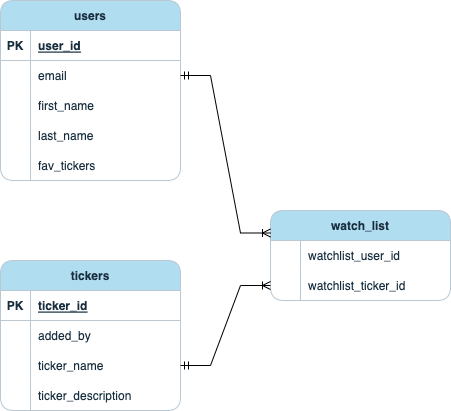

The diagram above was exported from draw.io. Its source (the exported page's mxGraphModel, read from the mxfile embedded in the PNG):
<mxGraphModel dx="885" dy="553" grid="1" gridSize="10" guides="1" tooltips="1" connect="1" arrows="1" fold="1" page="1" pageScale="1" pageWidth="850" pageHeight="1100" math="0" shadow="0">
  <root>
    <mxCell id="0" />
    <mxCell id="1" parent="0" />
    <mxCell id="nWvyiOOqHT2NHt11xM8K-17" value="users" style="shape=table;startSize=30;container=1;collapsible=1;childLayout=tableLayout;fixedRows=1;rowLines=0;fontStyle=1;align=center;resizeLast=1;fillColor=#B1DDF0;strokeColor=#BAC8D3;labelBorderColor=none;labelBackgroundColor=none;rounded=1;swimlaneLine=1;shadow=0;resizeLastRow=0;fontColor=#182E3E;" vertex="1" parent="1">
      <mxGeometry x="120" y="30" width="180" height="180" as="geometry">
        <mxRectangle x="70" y="70" width="70" height="30" as="alternateBounds" />
      </mxGeometry>
    </mxCell>
    <mxCell id="nWvyiOOqHT2NHt11xM8K-18" value="" style="shape=tableRow;horizontal=0;startSize=0;swimlaneHead=0;swimlaneBody=0;fillColor=none;collapsible=0;dropTarget=0;points=[[0,0.5],[1,0.5]];portConstraint=eastwest;top=0;left=0;right=0;bottom=1;labelBackgroundColor=none;strokeColor=#BAC8D3;fontColor=#182E3E;rounded=1;" vertex="1" parent="nWvyiOOqHT2NHt11xM8K-17">
      <mxGeometry y="30" width="180" height="30" as="geometry" />
    </mxCell>
    <mxCell id="nWvyiOOqHT2NHt11xM8K-19" value="PK" style="shape=partialRectangle;connectable=0;fillColor=none;top=0;left=0;bottom=0;right=0;fontStyle=1;overflow=hidden;labelBackgroundColor=none;strokeColor=#BAC8D3;fontColor=#182E3E;rounded=1;" vertex="1" parent="nWvyiOOqHT2NHt11xM8K-18">
      <mxGeometry width="30" height="30" as="geometry">
        <mxRectangle width="30" height="30" as="alternateBounds" />
      </mxGeometry>
    </mxCell>
    <mxCell id="nWvyiOOqHT2NHt11xM8K-20" value="user_id" style="shape=partialRectangle;connectable=0;fillColor=none;top=0;left=0;bottom=0;right=0;align=left;spacingLeft=6;fontStyle=5;overflow=hidden;perimeterSpacing=0;opacity=0;labelBackgroundColor=none;strokeColor=#BAC8D3;fontColor=#182E3E;rounded=1;" vertex="1" parent="nWvyiOOqHT2NHt11xM8K-18">
      <mxGeometry x="30" width="150" height="30" as="geometry">
        <mxRectangle width="150" height="30" as="alternateBounds" />
      </mxGeometry>
    </mxCell>
    <mxCell id="nWvyiOOqHT2NHt11xM8K-21" value="" style="shape=tableRow;horizontal=0;startSize=0;swimlaneHead=0;swimlaneBody=0;fillColor=none;collapsible=0;dropTarget=0;points=[[0,0.5],[1,0.5]];portConstraint=eastwest;top=0;left=0;right=0;bottom=0;labelBackgroundColor=none;strokeColor=#BAC8D3;fontColor=#182E3E;rounded=1;" vertex="1" parent="nWvyiOOqHT2NHt11xM8K-17">
      <mxGeometry y="60" width="180" height="30" as="geometry" />
    </mxCell>
    <mxCell id="nWvyiOOqHT2NHt11xM8K-22" value="" style="shape=partialRectangle;connectable=0;fillColor=none;top=0;left=0;bottom=0;right=0;editable=1;overflow=hidden;labelBackgroundColor=none;strokeColor=#BAC8D3;fontColor=#182E3E;rounded=1;" vertex="1" parent="nWvyiOOqHT2NHt11xM8K-21">
      <mxGeometry width="30" height="30" as="geometry">
        <mxRectangle width="30" height="30" as="alternateBounds" />
      </mxGeometry>
    </mxCell>
    <mxCell id="nWvyiOOqHT2NHt11xM8K-23" value="email" style="shape=partialRectangle;connectable=0;fillColor=none;top=0;left=0;bottom=0;right=0;align=left;spacingLeft=6;overflow=hidden;perimeterSpacing=0;opacity=0;labelBackgroundColor=none;strokeColor=#BAC8D3;fontColor=#182E3E;rounded=1;" vertex="1" parent="nWvyiOOqHT2NHt11xM8K-21">
      <mxGeometry x="30" width="150" height="30" as="geometry">
        <mxRectangle width="150" height="30" as="alternateBounds" />
      </mxGeometry>
    </mxCell>
    <mxCell id="nWvyiOOqHT2NHt11xM8K-24" value="" style="shape=tableRow;horizontal=0;startSize=0;swimlaneHead=0;swimlaneBody=0;fillColor=none;collapsible=0;dropTarget=0;points=[[0,0.5],[1,0.5]];portConstraint=eastwest;top=0;left=0;right=0;bottom=0;labelBackgroundColor=none;strokeColor=#BAC8D3;fontColor=#182E3E;rounded=1;" vertex="1" parent="nWvyiOOqHT2NHt11xM8K-17">
      <mxGeometry y="90" width="180" height="30" as="geometry" />
    </mxCell>
    <mxCell id="nWvyiOOqHT2NHt11xM8K-25" value="" style="shape=partialRectangle;connectable=0;fillColor=none;top=0;left=0;bottom=0;right=0;editable=1;overflow=hidden;labelBackgroundColor=none;strokeColor=#BAC8D3;fontColor=#182E3E;rounded=1;" vertex="1" parent="nWvyiOOqHT2NHt11xM8K-24">
      <mxGeometry width="30" height="30" as="geometry">
        <mxRectangle width="30" height="30" as="alternateBounds" />
      </mxGeometry>
    </mxCell>
    <mxCell id="nWvyiOOqHT2NHt11xM8K-26" value="first_name" style="shape=partialRectangle;connectable=0;fillColor=none;top=0;left=0;bottom=0;right=0;align=left;spacingLeft=6;overflow=hidden;perimeterSpacing=0;opacity=0;labelBackgroundColor=none;strokeColor=#BAC8D3;fontColor=#182E3E;rounded=1;" vertex="1" parent="nWvyiOOqHT2NHt11xM8K-24">
      <mxGeometry x="30" width="150" height="30" as="geometry">
        <mxRectangle width="150" height="30" as="alternateBounds" />
      </mxGeometry>
    </mxCell>
    <mxCell id="nWvyiOOqHT2NHt11xM8K-27" value="" style="shape=tableRow;horizontal=0;startSize=0;swimlaneHead=0;swimlaneBody=0;fillColor=none;collapsible=0;dropTarget=0;points=[[0,0.5],[1,0.5]];portConstraint=eastwest;top=0;left=0;right=0;bottom=0;labelBackgroundColor=none;strokeColor=#BAC8D3;fontColor=#182E3E;rounded=1;" vertex="1" parent="nWvyiOOqHT2NHt11xM8K-17">
      <mxGeometry y="120" width="180" height="30" as="geometry" />
    </mxCell>
    <mxCell id="nWvyiOOqHT2NHt11xM8K-28" value="" style="shape=partialRectangle;connectable=0;fillColor=none;top=0;left=0;bottom=0;right=0;editable=1;overflow=hidden;labelBackgroundColor=none;strokeColor=#BAC8D3;fontColor=#182E3E;rounded=1;" vertex="1" parent="nWvyiOOqHT2NHt11xM8K-27">
      <mxGeometry width="30" height="30" as="geometry">
        <mxRectangle width="30" height="30" as="alternateBounds" />
      </mxGeometry>
    </mxCell>
    <mxCell id="nWvyiOOqHT2NHt11xM8K-29" value="last_name" style="shape=partialRectangle;connectable=0;fillColor=none;top=0;left=0;bottom=0;right=0;align=left;spacingLeft=6;overflow=hidden;perimeterSpacing=0;opacity=0;labelBackgroundColor=none;strokeColor=#BAC8D3;fontColor=#182E3E;rounded=1;" vertex="1" parent="nWvyiOOqHT2NHt11xM8K-27">
      <mxGeometry x="30" width="150" height="30" as="geometry">
        <mxRectangle width="150" height="30" as="alternateBounds" />
      </mxGeometry>
    </mxCell>
    <mxCell id="nWvyiOOqHT2NHt11xM8K-39" value="" style="shape=tableRow;horizontal=0;startSize=0;swimlaneHead=0;swimlaneBody=0;fillColor=none;collapsible=0;dropTarget=0;points=[[0,0.5],[1,0.5]];portConstraint=eastwest;top=0;left=0;right=0;bottom=0;labelBackgroundColor=none;strokeColor=#BAC8D3;fontColor=#182E3E;rounded=1;" vertex="1" parent="nWvyiOOqHT2NHt11xM8K-17">
      <mxGeometry y="150" width="180" height="30" as="geometry" />
    </mxCell>
    <mxCell id="nWvyiOOqHT2NHt11xM8K-40" value="" style="shape=partialRectangle;connectable=0;fillColor=none;top=0;left=0;bottom=0;right=0;editable=1;overflow=hidden;labelBackgroundColor=none;strokeColor=#BAC8D3;fontColor=#182E3E;rounded=1;" vertex="1" parent="nWvyiOOqHT2NHt11xM8K-39">
      <mxGeometry width="30" height="30" as="geometry">
        <mxRectangle width="30" height="30" as="alternateBounds" />
      </mxGeometry>
    </mxCell>
    <mxCell id="nWvyiOOqHT2NHt11xM8K-41" value="fav_tickers" style="shape=partialRectangle;connectable=0;fillColor=none;top=0;left=0;bottom=0;right=0;align=left;spacingLeft=6;overflow=hidden;perimeterSpacing=0;opacity=0;labelBackgroundColor=none;strokeColor=#BAC8D3;fontColor=#182E3E;rounded=1;" vertex="1" parent="nWvyiOOqHT2NHt11xM8K-39">
      <mxGeometry x="30" width="150" height="30" as="geometry">
        <mxRectangle width="150" height="30" as="alternateBounds" />
      </mxGeometry>
    </mxCell>
    <mxCell id="nWvyiOOqHT2NHt11xM8K-42" value="watch_list" style="shape=table;startSize=30;container=1;collapsible=1;childLayout=tableLayout;fixedRows=1;rowLines=0;fontStyle=1;align=center;resizeLast=1;fillColor=#B1DDF0;strokeColor=#BAC8D3;labelBorderColor=none;labelBackgroundColor=none;rounded=1;swimlaneLine=1;shadow=0;resizeLastRow=0;fontColor=#182E3E;" vertex="1" parent="1">
      <mxGeometry x="390" y="240" width="180" height="90" as="geometry">
        <mxRectangle x="70" y="70" width="70" height="30" as="alternateBounds" />
      </mxGeometry>
    </mxCell>
    <mxCell id="nWvyiOOqHT2NHt11xM8K-46" value="" style="shape=tableRow;horizontal=0;startSize=0;swimlaneHead=0;swimlaneBody=0;fillColor=none;collapsible=0;dropTarget=0;points=[[0,0.5],[1,0.5]];portConstraint=eastwest;top=0;left=0;right=0;bottom=0;labelBackgroundColor=none;strokeColor=#BAC8D3;fontColor=#182E3E;rounded=1;" vertex="1" parent="nWvyiOOqHT2NHt11xM8K-42">
      <mxGeometry y="30" width="180" height="30" as="geometry" />
    </mxCell>
    <mxCell id="nWvyiOOqHT2NHt11xM8K-47" value="" style="shape=partialRectangle;connectable=0;fillColor=none;top=0;left=0;bottom=0;right=0;editable=1;overflow=hidden;labelBackgroundColor=none;strokeColor=#BAC8D3;fontColor=#182E3E;rounded=1;" vertex="1" parent="nWvyiOOqHT2NHt11xM8K-46">
      <mxGeometry width="30" height="30" as="geometry">
        <mxRectangle width="30" height="30" as="alternateBounds" />
      </mxGeometry>
    </mxCell>
    <mxCell id="nWvyiOOqHT2NHt11xM8K-48" value="watchlist_user_id" style="shape=partialRectangle;connectable=0;fillColor=none;top=0;left=0;bottom=0;right=0;align=left;spacingLeft=6;overflow=hidden;perimeterSpacing=0;opacity=0;labelBackgroundColor=none;strokeColor=#BAC8D3;fontColor=#182E3E;rounded=1;" vertex="1" parent="nWvyiOOqHT2NHt11xM8K-46">
      <mxGeometry x="30" width="150" height="30" as="geometry">
        <mxRectangle width="150" height="30" as="alternateBounds" />
      </mxGeometry>
    </mxCell>
    <mxCell id="nWvyiOOqHT2NHt11xM8K-49" value="" style="shape=tableRow;horizontal=0;startSize=0;swimlaneHead=0;swimlaneBody=0;fillColor=none;collapsible=0;dropTarget=0;points=[[0,0.5],[1,0.5]];portConstraint=eastwest;top=0;left=0;right=0;bottom=0;labelBackgroundColor=none;strokeColor=#BAC8D3;fontColor=#182E3E;rounded=1;" vertex="1" parent="nWvyiOOqHT2NHt11xM8K-42">
      <mxGeometry y="60" width="180" height="30" as="geometry" />
    </mxCell>
    <mxCell id="nWvyiOOqHT2NHt11xM8K-50" value="" style="shape=partialRectangle;connectable=0;fillColor=none;top=0;left=0;bottom=0;right=0;editable=1;overflow=hidden;labelBackgroundColor=none;strokeColor=#BAC8D3;fontColor=#182E3E;rounded=1;" vertex="1" parent="nWvyiOOqHT2NHt11xM8K-49">
      <mxGeometry width="30" height="30" as="geometry">
        <mxRectangle width="30" height="30" as="alternateBounds" />
      </mxGeometry>
    </mxCell>
    <mxCell id="nWvyiOOqHT2NHt11xM8K-51" value="watchlist_ticker_id" style="shape=partialRectangle;connectable=0;fillColor=none;top=0;left=0;bottom=0;right=0;align=left;spacingLeft=6;overflow=hidden;perimeterSpacing=0;opacity=0;labelBackgroundColor=none;strokeColor=#BAC8D3;fontColor=#182E3E;rounded=1;" vertex="1" parent="nWvyiOOqHT2NHt11xM8K-49">
      <mxGeometry x="30" width="150" height="30" as="geometry">
        <mxRectangle width="150" height="30" as="alternateBounds" />
      </mxGeometry>
    </mxCell>
    <mxCell id="nWvyiOOqHT2NHt11xM8K-64" value="tickers" style="shape=table;startSize=30;container=1;collapsible=1;childLayout=tableLayout;fixedRows=1;rowLines=0;fontStyle=1;align=center;resizeLast=1;fillColor=#B1DDF0;strokeColor=#BAC8D3;labelBorderColor=none;labelBackgroundColor=none;rounded=1;swimlaneLine=1;shadow=0;resizeLastRow=0;fontColor=#182E3E;" vertex="1" parent="1">
      <mxGeometry x="120" y="290" width="180" height="150" as="geometry">
        <mxRectangle x="70" y="70" width="70" height="30" as="alternateBounds" />
      </mxGeometry>
    </mxCell>
    <mxCell id="nWvyiOOqHT2NHt11xM8K-65" value="" style="shape=tableRow;horizontal=0;startSize=0;swimlaneHead=0;swimlaneBody=0;fillColor=none;collapsible=0;dropTarget=0;points=[[0,0.5],[1,0.5]];portConstraint=eastwest;top=0;left=0;right=0;bottom=1;labelBackgroundColor=none;strokeColor=#BAC8D3;fontColor=#182E3E;rounded=1;" vertex="1" parent="nWvyiOOqHT2NHt11xM8K-64">
      <mxGeometry y="30" width="180" height="30" as="geometry" />
    </mxCell>
    <mxCell id="nWvyiOOqHT2NHt11xM8K-66" value="PK" style="shape=partialRectangle;connectable=0;fillColor=none;top=0;left=0;bottom=0;right=0;fontStyle=1;overflow=hidden;labelBackgroundColor=none;strokeColor=#BAC8D3;fontColor=#182E3E;rounded=1;" vertex="1" parent="nWvyiOOqHT2NHt11xM8K-65">
      <mxGeometry width="30" height="30" as="geometry">
        <mxRectangle width="30" height="30" as="alternateBounds" />
      </mxGeometry>
    </mxCell>
    <mxCell id="nWvyiOOqHT2NHt11xM8K-67" value="ticker_id" style="shape=partialRectangle;connectable=0;fillColor=none;top=0;left=0;bottom=0;right=0;align=left;spacingLeft=6;fontStyle=5;overflow=hidden;perimeterSpacing=0;opacity=0;labelBackgroundColor=none;strokeColor=#BAC8D3;fontColor=#182E3E;rounded=1;" vertex="1" parent="nWvyiOOqHT2NHt11xM8K-65">
      <mxGeometry x="30" width="150" height="30" as="geometry">
        <mxRectangle width="150" height="30" as="alternateBounds" />
      </mxGeometry>
    </mxCell>
    <mxCell id="nWvyiOOqHT2NHt11xM8K-68" value="" style="shape=tableRow;horizontal=0;startSize=0;swimlaneHead=0;swimlaneBody=0;fillColor=none;collapsible=0;dropTarget=0;points=[[0,0.5],[1,0.5]];portConstraint=eastwest;top=0;left=0;right=0;bottom=0;labelBackgroundColor=none;strokeColor=#BAC8D3;fontColor=#182E3E;rounded=1;" vertex="1" parent="nWvyiOOqHT2NHt11xM8K-64">
      <mxGeometry y="60" width="180" height="30" as="geometry" />
    </mxCell>
    <mxCell id="nWvyiOOqHT2NHt11xM8K-69" value="" style="shape=partialRectangle;connectable=0;fillColor=none;top=0;left=0;bottom=0;right=0;editable=1;overflow=hidden;labelBackgroundColor=none;strokeColor=#BAC8D3;fontColor=#182E3E;rounded=1;" vertex="1" parent="nWvyiOOqHT2NHt11xM8K-68">
      <mxGeometry width="30" height="30" as="geometry">
        <mxRectangle width="30" height="30" as="alternateBounds" />
      </mxGeometry>
    </mxCell>
    <mxCell id="nWvyiOOqHT2NHt11xM8K-70" value="added_by" style="shape=partialRectangle;connectable=0;fillColor=none;top=0;left=0;bottom=0;right=0;align=left;spacingLeft=6;overflow=hidden;perimeterSpacing=0;opacity=0;labelBackgroundColor=none;strokeColor=#BAC8D3;fontColor=#182E3E;rounded=1;" vertex="1" parent="nWvyiOOqHT2NHt11xM8K-68">
      <mxGeometry x="30" width="150" height="30" as="geometry">
        <mxRectangle width="150" height="30" as="alternateBounds" />
      </mxGeometry>
    </mxCell>
    <mxCell id="nWvyiOOqHT2NHt11xM8K-71" value="" style="shape=tableRow;horizontal=0;startSize=0;swimlaneHead=0;swimlaneBody=0;fillColor=none;collapsible=0;dropTarget=0;points=[[0,0.5],[1,0.5]];portConstraint=eastwest;top=0;left=0;right=0;bottom=0;labelBackgroundColor=none;strokeColor=#BAC8D3;fontColor=#182E3E;rounded=1;" vertex="1" parent="nWvyiOOqHT2NHt11xM8K-64">
      <mxGeometry y="90" width="180" height="30" as="geometry" />
    </mxCell>
    <mxCell id="nWvyiOOqHT2NHt11xM8K-72" value="" style="shape=partialRectangle;connectable=0;fillColor=none;top=0;left=0;bottom=0;right=0;editable=1;overflow=hidden;labelBackgroundColor=none;strokeColor=#BAC8D3;fontColor=#182E3E;rounded=1;" vertex="1" parent="nWvyiOOqHT2NHt11xM8K-71">
      <mxGeometry width="30" height="30" as="geometry">
        <mxRectangle width="30" height="30" as="alternateBounds" />
      </mxGeometry>
    </mxCell>
    <mxCell id="nWvyiOOqHT2NHt11xM8K-73" value="ticker_name" style="shape=partialRectangle;connectable=0;fillColor=none;top=0;left=0;bottom=0;right=0;align=left;spacingLeft=6;overflow=hidden;perimeterSpacing=0;opacity=0;labelBackgroundColor=none;strokeColor=#BAC8D3;fontColor=#182E3E;rounded=1;" vertex="1" parent="nWvyiOOqHT2NHt11xM8K-71">
      <mxGeometry x="30" width="150" height="30" as="geometry">
        <mxRectangle width="150" height="30" as="alternateBounds" />
      </mxGeometry>
    </mxCell>
    <mxCell id="nWvyiOOqHT2NHt11xM8K-74" value="" style="shape=tableRow;horizontal=0;startSize=0;swimlaneHead=0;swimlaneBody=0;fillColor=none;collapsible=0;dropTarget=0;points=[[0,0.5],[1,0.5]];portConstraint=eastwest;top=0;left=0;right=0;bottom=0;labelBackgroundColor=none;strokeColor=#BAC8D3;fontColor=#182E3E;rounded=1;" vertex="1" parent="nWvyiOOqHT2NHt11xM8K-64">
      <mxGeometry y="120" width="180" height="30" as="geometry" />
    </mxCell>
    <mxCell id="nWvyiOOqHT2NHt11xM8K-75" value="" style="shape=partialRectangle;connectable=0;fillColor=none;top=0;left=0;bottom=0;right=0;editable=1;overflow=hidden;labelBackgroundColor=none;strokeColor=#BAC8D3;fontColor=#182E3E;rounded=1;" vertex="1" parent="nWvyiOOqHT2NHt11xM8K-74">
      <mxGeometry width="30" height="30" as="geometry">
        <mxRectangle width="30" height="30" as="alternateBounds" />
      </mxGeometry>
    </mxCell>
    <mxCell id="nWvyiOOqHT2NHt11xM8K-76" value="ticker_description" style="shape=partialRectangle;connectable=0;fillColor=none;top=0;left=0;bottom=0;right=0;align=left;spacingLeft=6;overflow=hidden;perimeterSpacing=0;opacity=0;labelBackgroundColor=none;strokeColor=#BAC8D3;fontColor=#182E3E;rounded=1;" vertex="1" parent="nWvyiOOqHT2NHt11xM8K-74">
      <mxGeometry x="30" width="150" height="30" as="geometry">
        <mxRectangle width="150" height="30" as="alternateBounds" />
      </mxGeometry>
    </mxCell>
    <mxCell id="nWvyiOOqHT2NHt11xM8K-80" value="" style="edgeStyle=entityRelationEdgeStyle;fontSize=12;html=1;endArrow=ERoneToMany;startArrow=ERmandOne;rounded=0;exitX=1;exitY=0.5;exitDx=0;exitDy=0;entryX=0;entryY=0.25;entryDx=0;entryDy=0;" edge="1" parent="1" source="nWvyiOOqHT2NHt11xM8K-21" target="nWvyiOOqHT2NHt11xM8K-42">
      <mxGeometry width="100" height="100" relative="1" as="geometry">
        <mxPoint x="310" y="140" as="sourcePoint" />
        <mxPoint x="410" y="40" as="targetPoint" />
      </mxGeometry>
    </mxCell>
    <mxCell id="nWvyiOOqHT2NHt11xM8K-87" value="" style="edgeStyle=entityRelationEdgeStyle;fontSize=12;html=1;endArrow=ERoneToMany;startArrow=ERmandOne;rounded=0;entryX=0;entryY=0.5;entryDx=0;entryDy=0;exitX=1;exitY=0.5;exitDx=0;exitDy=0;" edge="1" parent="1" source="nWvyiOOqHT2NHt11xM8K-71" target="nWvyiOOqHT2NHt11xM8K-49">
      <mxGeometry width="100" height="100" relative="1" as="geometry">
        <mxPoint x="300" y="360" as="sourcePoint" />
        <mxPoint x="430" y="350" as="targetPoint" />
      </mxGeometry>
    </mxCell>
  </root>
</mxGraphModel>